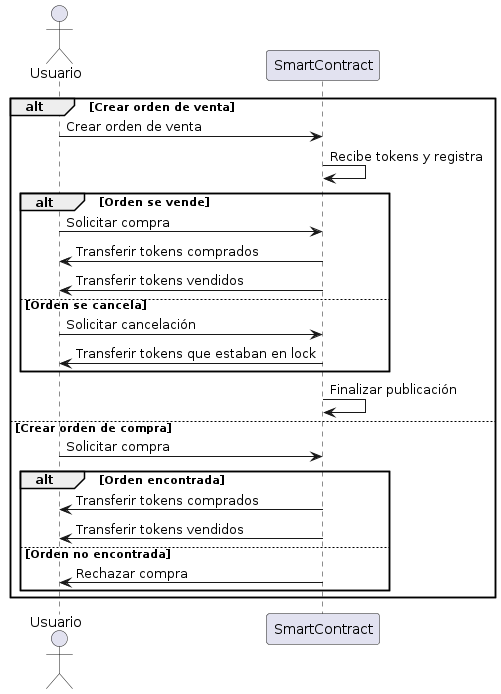

The diagram above was rendered by PlantUML. Its source (embedded in the PNG):
@startuml
actor Usuario

alt Crear orden de venta
   Usuario -> SmartContract: Crear orden de venta
   SmartContract -> SmartContract: Recibe tokens y registra

   alt Orden se vende
       Usuario -> SmartContract: Solicitar compra
       SmartContract -> Usuario: Transferir tokens comprados
       SmartContract -> Usuario: Transferir tokens vendidos
   else Orden se cancela
       Usuario -> SmartContract: Solicitar cancelación
       SmartContract -> Usuario: Transferir tokens que estaban en lock
   end

   SmartContract -> SmartContract: Finalizar publicación

else Crear orden de compra
   Usuario -> SmartContract: Solicitar compra

   alt Orden encontrada
       SmartContract -> Usuario: Transferir tokens comprados
       SmartContract -> Usuario: Transferir tokens vendidos
   else Orden no encontrada
       SmartContract -> Usuario: Rechazar compra
   end

end
@enduml